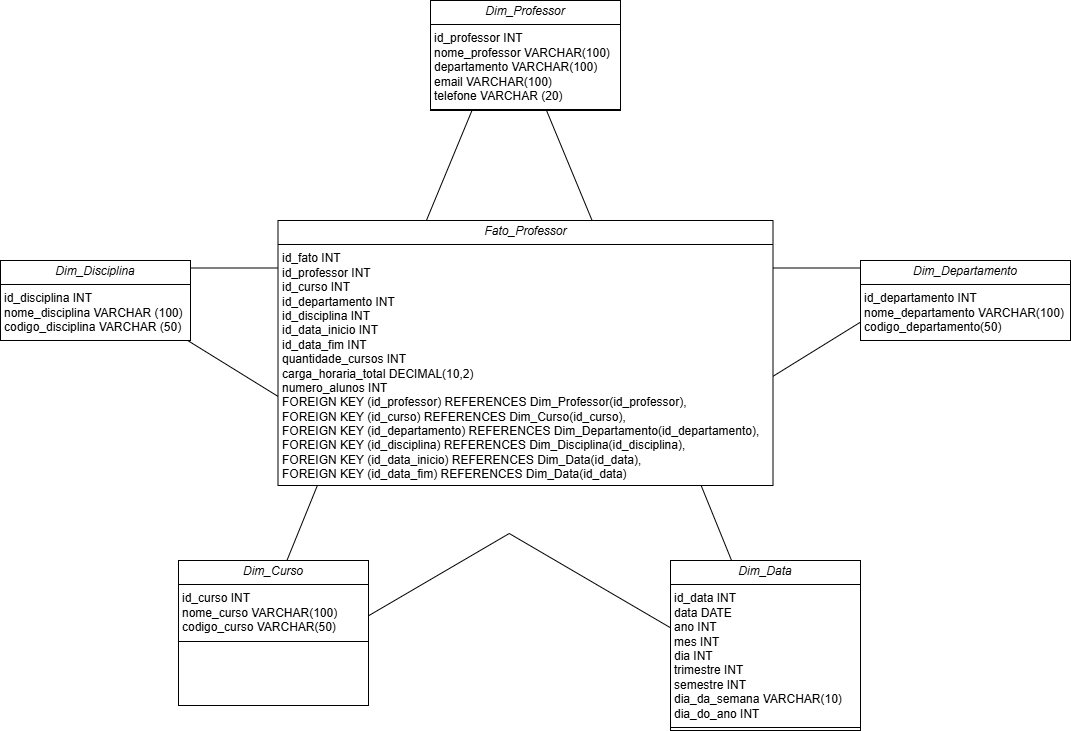

The diagram above was exported from draw.io. Its source (the exported page's mxGraphModel, read from the mxfile embedded in the PNG):
<mxGraphModel dx="1791" dy="813" grid="1" gridSize="10" guides="1" tooltips="1" connect="1" arrows="1" fold="1" page="1" pageScale="1.5" pageWidth="1169" pageHeight="826" background="none" math="0" shadow="0">
  <root>
    <mxCell id="0" style=";html=1;" />
    <mxCell id="1" style=";html=1;" parent="0" />
    <mxCell id="7TeSDJ9uC_Aw0JkNLBTq-32" value="" style="verticalLabelPosition=bottom;verticalAlign=top;html=1;shape=mxgraph.basic.star" vertex="1" parent="1">
      <mxGeometry x="412" y="275" width="877.5" height="675" as="geometry" />
    </mxCell>
    <mxCell id="7TeSDJ9uC_Aw0JkNLBTq-6" value="&lt;p style=&quot;margin:0px;margin-top:4px;text-align:center;&quot;&gt;&lt;i&gt;Dim_Professor&lt;/i&gt;&lt;/p&gt;&lt;hr size=&quot;1&quot; style=&quot;border-style:solid;&quot;&gt;&lt;p style=&quot;margin:0px;margin-left:4px;&quot;&gt;id_professor INT&lt;br&gt;&lt;/p&gt;&lt;p style=&quot;margin:0px;margin-left:4px;&quot;&gt;nome_professor VARCHAR(100)&lt;/p&gt;&lt;p style=&quot;margin:0px;margin-left:4px;&quot;&gt;departamento VARCHAR(100)&lt;/p&gt;&lt;p style=&quot;margin:0px;margin-left:4px;&quot;&gt;email VARCHAR(100)&lt;/p&gt;&lt;p style=&quot;margin:0px;margin-left:4px;&quot;&gt;telefone VARCHAR (20)&lt;/p&gt;&lt;hr size=&quot;1&quot; style=&quot;border-style:solid;&quot;&gt;&lt;p style=&quot;margin:0px;margin-left:4px;&quot;&gt;&lt;br&gt;&lt;/p&gt;" style="verticalAlign=top;align=left;overflow=fill;html=1;whiteSpace=wrap;" vertex="1" parent="1">
      <mxGeometry x="772" y="255" width="190" height="110" as="geometry" />
    </mxCell>
    <mxCell id="7TeSDJ9uC_Aw0JkNLBTq-33" value="&lt;p style=&quot;margin:0px;margin-top:4px;text-align:center;&quot;&gt;&lt;i&gt;Dim_Data&lt;/i&gt;&lt;/p&gt;&lt;hr size=&quot;1&quot; style=&quot;border-style:solid;&quot;&gt;&lt;p style=&quot;margin:0px;margin-left:4px;&quot;&gt;id_data INT&lt;br&gt;&lt;/p&gt;&lt;p style=&quot;margin:0px;margin-left:4px;&quot;&gt;data DATE&lt;/p&gt;&lt;p style=&quot;margin:0px;margin-left:4px;&quot;&gt;ano INT&lt;/p&gt;&lt;p style=&quot;margin:0px;margin-left:4px;&quot;&gt;mes INT&lt;/p&gt;&lt;p style=&quot;margin:0px;margin-left:4px;&quot;&gt;dia INT&lt;/p&gt;&lt;p style=&quot;margin:0px;margin-left:4px;&quot;&gt;trimestre INT&lt;/p&gt;&lt;p style=&quot;margin:0px;margin-left:4px;&quot;&gt;semestre INT&lt;/p&gt;&lt;p style=&quot;margin:0px;margin-left:4px;&quot;&gt;dia_da_semana VARCHAR(10)&lt;/p&gt;&lt;p style=&quot;margin:0px;margin-left:4px;&quot;&gt;dia_do_ano INT&lt;/p&gt;&lt;hr size=&quot;1&quot; style=&quot;border-style:solid;&quot;&gt;&lt;p style=&quot;margin:0px;margin-left:4px;&quot;&gt;&lt;br&gt;&lt;/p&gt;" style="verticalAlign=top;align=left;overflow=fill;html=1;whiteSpace=wrap;" vertex="1" parent="1">
      <mxGeometry x="1012" y="815" width="190" height="170" as="geometry" />
    </mxCell>
    <mxCell id="7TeSDJ9uC_Aw0JkNLBTq-34" value="&lt;p style=&quot;margin:0px;margin-top:4px;text-align:center;&quot;&gt;&lt;i&gt;Dim_Departamento&lt;/i&gt;&lt;/p&gt;&lt;hr size=&quot;1&quot; style=&quot;border-style:solid;&quot;&gt;&lt;p style=&quot;margin:0px;margin-left:4px;&quot;&gt;id_departamento INT&lt;br&gt;&lt;/p&gt;&lt;p style=&quot;margin:0px;margin-left:4px;&quot;&gt;nome_departamento VARCHAR(100)&lt;/p&gt;&lt;p style=&quot;margin:0px;margin-left:4px;&quot;&gt;codigo_departamento(50)&lt;/p&gt;&lt;hr size=&quot;1&quot; style=&quot;border-style:solid;&quot;&gt;&lt;p style=&quot;margin:0px;margin-left:4px;&quot;&gt;&lt;br&gt;&lt;/p&gt;" style="verticalAlign=top;align=left;overflow=fill;html=1;whiteSpace=wrap;" vertex="1" parent="1">
      <mxGeometry x="1202" y="515" width="210" height="80" as="geometry" />
    </mxCell>
    <mxCell id="7TeSDJ9uC_Aw0JkNLBTq-35" value="&lt;p style=&quot;margin:0px;margin-top:4px;text-align:center;&quot;&gt;&lt;i&gt;Dim_Disciplina&lt;/i&gt;&lt;/p&gt;&lt;hr size=&quot;1&quot; style=&quot;border-style:solid;&quot;&gt;&lt;p style=&quot;margin:0px;margin-left:4px;&quot;&gt;id_disciplina INT&amp;nbsp;&lt;br&gt;&lt;/p&gt;&lt;p style=&quot;margin:0px;margin-left:4px;&quot;&gt;nome_disciplina VARCHAR (100)&lt;/p&gt;&lt;p style=&quot;margin:0px;margin-left:4px;&quot;&gt;codigo_disciplina VARCHAR (50)&lt;/p&gt;&lt;hr size=&quot;1&quot; style=&quot;border-style:solid;&quot;&gt;&lt;p style=&quot;margin:0px;margin-left:4px;&quot;&gt;&lt;br&gt;&lt;/p&gt;" style="verticalAlign=top;align=left;overflow=fill;html=1;whiteSpace=wrap;" vertex="1" parent="1">
      <mxGeometry x="342" y="515" width="190" height="80" as="geometry" />
    </mxCell>
    <mxCell id="7TeSDJ9uC_Aw0JkNLBTq-36" value="&lt;p style=&quot;margin:0px;margin-top:4px;text-align:center;&quot;&gt;&lt;i&gt;Dim_Curso&lt;/i&gt;&lt;/p&gt;&lt;hr size=&quot;1&quot; style=&quot;border-style:solid;&quot;&gt;&lt;p style=&quot;margin:0px;margin-left:4px;&quot;&gt;id_curso INT&amp;nbsp;&lt;br&gt;&lt;/p&gt;&lt;p style=&quot;margin:0px;margin-left:4px;&quot;&gt;nome_curso VARCHAR(100)&lt;/p&gt;&lt;p style=&quot;margin:0px;margin-left:4px;&quot;&gt;codigo_curso VARCHAR(50)&lt;/p&gt;&lt;hr size=&quot;1&quot; style=&quot;border-style:solid;&quot;&gt;&lt;p style=&quot;margin:0px;margin-left:4px;&quot;&gt;&lt;br&gt;&lt;/p&gt;" style="verticalAlign=top;align=left;overflow=fill;html=1;whiteSpace=wrap;" vertex="1" parent="1">
      <mxGeometry x="520" y="815" width="190" height="145" as="geometry" />
    </mxCell>
    <mxCell id="7TeSDJ9uC_Aw0JkNLBTq-37" value="&lt;p style=&quot;margin:0px;margin-top:4px;text-align:center;&quot;&gt;&lt;i&gt;Fato_Professor&lt;/i&gt;&lt;/p&gt;&lt;hr size=&quot;1&quot; style=&quot;border-style:solid;&quot;&gt;&lt;p style=&quot;margin:0px;margin-left:4px;&quot;&gt;id_fato INT&lt;br&gt;&lt;/p&gt;&lt;p style=&quot;margin:0px;margin-left:4px;&quot;&gt;id_professor INT&lt;/p&gt;&lt;p style=&quot;margin:0px;margin-left:4px;&quot;&gt;id_curso INT&lt;br&gt;&lt;/p&gt;&lt;p style=&quot;margin:0px;margin-left:4px;&quot;&gt;id_departamento INT&lt;br&gt;&lt;/p&gt;&lt;p style=&quot;margin:0px;margin-left:4px;&quot;&gt;id_disciplina INT&lt;br&gt;&lt;/p&gt;&lt;p style=&quot;margin:0px;margin-left:4px;&quot;&gt;id_data_inicio INT&lt;br&gt;&lt;/p&gt;&lt;p style=&quot;margin:0px;margin-left:4px;&quot;&gt;id_data_fim INT&lt;br&gt;&lt;/p&gt;&lt;p style=&quot;margin:0px;margin-left:4px;&quot;&gt;quantidade_cursos INT&lt;/p&gt;&lt;p style=&quot;margin:0px;margin-left:4px;&quot;&gt;carga_horaria_total DECIMAL(10,2)&lt;/p&gt;&lt;p style=&quot;margin:0px;margin-left:4px;&quot;&gt;numero_alunos INT&lt;/p&gt;&lt;p style=&quot;margin:0px;margin-left:4px;&quot;&gt;FOREIGN KEY (id_professor) REFERENCES Dim_Professor(id_professor),&lt;/p&gt;&lt;p style=&quot;margin:0px;margin-left:4px;&quot;&gt;FOREIGN KEY (id_curso) REFERENCES Dim_Curso(id_curso),&lt;/p&gt;&lt;p style=&quot;margin:0px;margin-left:4px;&quot;&gt;FOREIGN KEY (id_departamento) REFERENCES Dim_Departamento(id_departamento),&lt;/p&gt;&lt;p style=&quot;margin:0px;margin-left:4px;&quot;&gt;FOREIGN KEY (id_disciplina) REFERENCES Dim_Disciplina(id_disciplina),&lt;/p&gt;&lt;p style=&quot;margin:0px;margin-left:4px;&quot;&gt;FOREIGN KEY (id_data_inicio) REFERENCES Dim_Data(id_data),&lt;/p&gt;&lt;p style=&quot;margin:0px;margin-left:4px;&quot;&gt;FOREIGN KEY (id_data_fim) REFERENCES Dim_Data(id_data)&lt;/p&gt;&lt;hr size=&quot;1&quot; style=&quot;border-style:solid;&quot;&gt;&lt;p style=&quot;margin:0px;margin-left:4px;&quot;&gt;&lt;br&gt;&lt;/p&gt;" style="verticalAlign=top;align=left;overflow=fill;html=1;whiteSpace=wrap;" vertex="1" parent="1">
      <mxGeometry x="619.5" y="475" width="495" height="265" as="geometry" />
    </mxCell>
  </root>
</mxGraphModel>